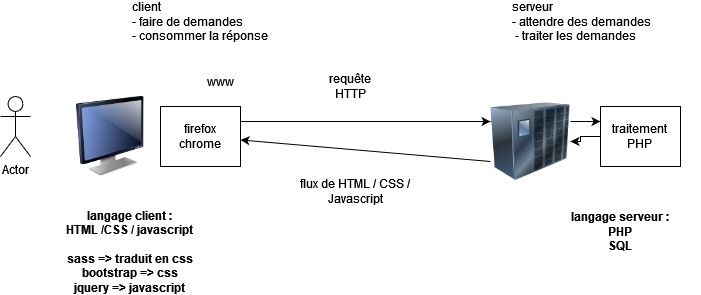

The diagram above was exported from draw.io. Its source (the exported page's mxGraphModel, read from the mxfile embedded in the PNG):
<mxGraphModel dx="800" dy="412" grid="1" gridSize="10" guides="1" tooltips="1" connect="1" arrows="1" fold="1" page="1" pageScale="1" pageWidth="827" pageHeight="1169" math="0" shadow="0">
  <root>
    <mxCell id="0" />
    <mxCell id="1" parent="0" />
    <mxCell id="_rKGkfrwiY3Tdxc8Jc4C-1" value="Actor" style="shape=umlActor;verticalLabelPosition=bottom;verticalAlign=top;html=1;outlineConnect=0;" vertex="1" parent="1">
      <mxGeometry x="140" y="160" width="30" height="60" as="geometry" />
    </mxCell>
    <mxCell id="_rKGkfrwiY3Tdxc8Jc4C-12" style="rounded=0;orthogonalLoop=1;jettySize=auto;html=1;exitX=0;exitY=0.75;exitDx=0;exitDy=0;" edge="1" parent="1" source="_rKGkfrwiY3Tdxc8Jc4C-2" target="_rKGkfrwiY3Tdxc8Jc4C-4">
      <mxGeometry relative="1" as="geometry" />
    </mxCell>
    <mxCell id="_rKGkfrwiY3Tdxc8Jc4C-2" value="" style="image;html=1;image=img/lib/clip_art/networking/UPS_128x128.png" vertex="1" parent="1">
      <mxGeometry x="630" y="165" width="80" height="80" as="geometry" />
    </mxCell>
    <mxCell id="_rKGkfrwiY3Tdxc8Jc4C-3" value="" style="image;html=1;image=img/lib/clip_art/computers/Monitor_128x128.png" vertex="1" parent="1">
      <mxGeometry x="210" y="160" width="80" height="80" as="geometry" />
    </mxCell>
    <mxCell id="_rKGkfrwiY3Tdxc8Jc4C-4" value="&lt;div&gt;firefox&lt;/div&gt;&lt;div&gt;chrome&lt;br&gt;&lt;/div&gt;" style="rounded=0;whiteSpace=wrap;html=1;" vertex="1" parent="1">
      <mxGeometry x="300" y="170" width="80" height="60" as="geometry" />
    </mxCell>
    <mxCell id="_rKGkfrwiY3Tdxc8Jc4C-5" value="www" style="text;html=1;strokeColor=none;fillColor=none;align=center;verticalAlign=middle;whiteSpace=wrap;rounded=0;" vertex="1" parent="1">
      <mxGeometry x="330" y="130" width="60" height="30" as="geometry" />
    </mxCell>
    <mxCell id="_rKGkfrwiY3Tdxc8Jc4C-6" value="" style="endArrow=classic;html=1;rounded=0;exitX=1;exitY=0.25;exitDx=0;exitDy=0;entryX=0;entryY=0.25;entryDx=0;entryDy=0;" edge="1" parent="1" source="_rKGkfrwiY3Tdxc8Jc4C-4" target="_rKGkfrwiY3Tdxc8Jc4C-2">
      <mxGeometry width="50" height="50" relative="1" as="geometry">
        <mxPoint x="390" y="250" as="sourcePoint" />
        <mxPoint x="440" y="200" as="targetPoint" />
      </mxGeometry>
    </mxCell>
    <mxCell id="_rKGkfrwiY3Tdxc8Jc4C-7" value="requête HTTP" style="text;html=1;strokeColor=none;fillColor=none;align=center;verticalAlign=middle;whiteSpace=wrap;rounded=0;" vertex="1" parent="1">
      <mxGeometry x="460" y="135" width="60" height="30" as="geometry" />
    </mxCell>
    <mxCell id="_rKGkfrwiY3Tdxc8Jc4C-10" style="edgeStyle=orthogonalEdgeStyle;rounded=0;orthogonalLoop=1;jettySize=auto;html=1;" edge="1" parent="1" source="_rKGkfrwiY3Tdxc8Jc4C-8" target="_rKGkfrwiY3Tdxc8Jc4C-2">
      <mxGeometry relative="1" as="geometry" />
    </mxCell>
    <mxCell id="_rKGkfrwiY3Tdxc8Jc4C-8" value="&lt;div&gt;traitement &lt;br&gt;&lt;/div&gt;&lt;div&gt;PHP&lt;br&gt;&lt;/div&gt;" style="rounded=0;whiteSpace=wrap;html=1;" vertex="1" parent="1">
      <mxGeometry x="740" y="170" width="80" height="60" as="geometry" />
    </mxCell>
    <mxCell id="_rKGkfrwiY3Tdxc8Jc4C-9" value="" style="endArrow=classic;html=1;rounded=0;entryX=0;entryY=0.25;entryDx=0;entryDy=0;exitX=1;exitY=0.25;exitDx=0;exitDy=0;" edge="1" parent="1" source="_rKGkfrwiY3Tdxc8Jc4C-2" target="_rKGkfrwiY3Tdxc8Jc4C-8">
      <mxGeometry width="50" height="50" relative="1" as="geometry">
        <mxPoint x="450" y="230" as="sourcePoint" />
        <mxPoint x="500" y="180" as="targetPoint" />
      </mxGeometry>
    </mxCell>
    <mxCell id="_rKGkfrwiY3Tdxc8Jc4C-13" value="flux de HTML / CSS / Javascript " style="text;html=1;strokeColor=none;fillColor=none;align=center;verticalAlign=middle;whiteSpace=wrap;rounded=0;" vertex="1" parent="1">
      <mxGeometry x="430" y="240" width="130" height="30" as="geometry" />
    </mxCell>
    <mxCell id="_rKGkfrwiY3Tdxc8Jc4C-14" value="&lt;div align=&quot;left&quot;&gt;client &lt;br&gt;&lt;/div&gt;&lt;div align=&quot;left&quot;&gt;- faire de demandes&lt;br&gt;&lt;/div&gt;&lt;div align=&quot;left&quot;&gt;- consommer la réponse&lt;br&gt;&lt;/div&gt;" style="text;html=1;strokeColor=none;fillColor=none;align=left;verticalAlign=middle;whiteSpace=wrap;rounded=0;" vertex="1" parent="1">
      <mxGeometry x="270" y="70" width="170" height="30" as="geometry" />
    </mxCell>
    <mxCell id="_rKGkfrwiY3Tdxc8Jc4C-15" value="&lt;div align=&quot;left&quot;&gt;serveur&lt;/div&gt;&lt;div align=&quot;left&quot;&gt;- attendre des demandes&lt;/div&gt;&lt;div align=&quot;left&quot;&gt;&amp;nbsp;- traiter les demandes&lt;br&gt;&lt;/div&gt;" style="text;html=1;strokeColor=none;fillColor=none;align=left;verticalAlign=middle;whiteSpace=wrap;rounded=0;" vertex="1" parent="1">
      <mxGeometry x="650" y="70" width="150" height="30" as="geometry" />
    </mxCell>
    <mxCell id="_rKGkfrwiY3Tdxc8Jc4C-16" value="&lt;div&gt;langage client : &lt;br&gt;&lt;/div&gt;&lt;div&gt;HTML /CSS / javascript&lt;br&gt;&lt;/div&gt;&lt;div&gt;&lt;br&gt;&lt;/div&gt;&lt;div&gt;sass =&amp;gt; traduit en css &lt;br&gt;&lt;/div&gt;&lt;div&gt;bootstrap =&amp;gt; css&lt;/div&gt;&lt;div&gt;jquery =&amp;gt; javascript &lt;br&gt;&lt;/div&gt;" style="text;html=1;strokeColor=none;fillColor=none;align=center;verticalAlign=middle;whiteSpace=wrap;rounded=0;fontStyle=1" vertex="1" parent="1">
      <mxGeometry x="190" y="300" width="160" height="30" as="geometry" />
    </mxCell>
    <mxCell id="_rKGkfrwiY3Tdxc8Jc4C-17" value="&lt;div&gt;langage serveur : &lt;br&gt;&lt;/div&gt;&lt;div&gt;PHP&lt;br&gt;&lt;/div&gt;&lt;div&gt;SQL &lt;br&gt;&lt;/div&gt;" style="text;html=1;strokeColor=none;fillColor=none;align=center;verticalAlign=middle;whiteSpace=wrap;rounded=0;fontStyle=1" vertex="1" parent="1">
      <mxGeometry x="680" y="280" width="160" height="30" as="geometry" />
    </mxCell>
  </root>
</mxGraphModel>